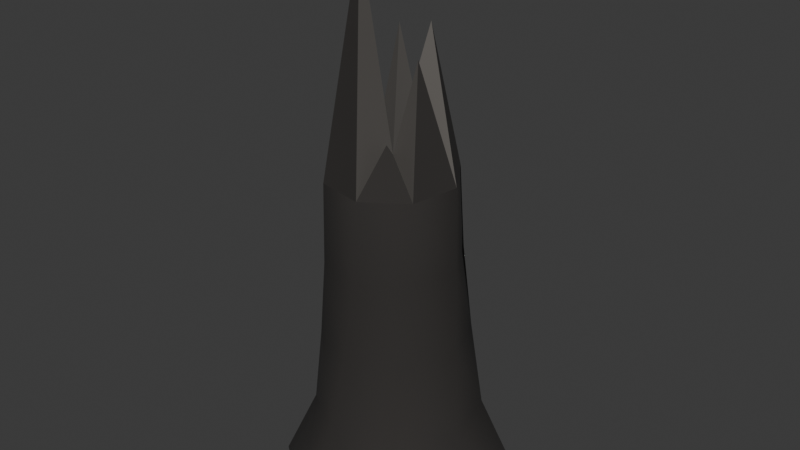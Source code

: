 # Source: Tocon_Seco.blend  (saved by Blender 5.2.45; exported with 4.5.12 LTS)
import bpy
from mathutils import Matrix  # noqa: F401  (used for matrix-valued properties, if any)

bpy.ops.wm.read_factory_settings(use_empty=True)
scene = bpy.context.scene
scene.name = 'Tocon_Seco'

# ---- collections
col_tocones_y_troncos = bpy.data.collections.new('Tocones_y_Troncos'); scene.collection.children.link(col_tocones_y_troncos)

# ---- materials (node trees are filled in below, after node groups)
mat_r4_corteza_oscura = bpy.data.materials.new('R4_Corteza_Oscura')
mat_r4_corteza_oscura.diffuse_color = (0.028, 0.025, 0.023, 1.0)
mat_r4_madera_muerta = bpy.data.materials.new('R4_Madera_Muerta')
mat_r4_madera_muerta.diffuse_color = (0.13, 0.12, 0.11, 1.0)

# ---- material node trees
mat_r4_corteza_oscura.use_nodes = True; mat_r4_corteza_oscura.node_tree.nodes.clear()
_N = mat_r4_corteza_oscura.node_tree.nodes; _L = mat_r4_corteza_oscura.node_tree.links
n0 = _N.new('ShaderNodeBsdfPrincipled'); n0.name = 'BSDF Principista'; n0.location = (-200, 100)
n0.inputs[0].default_value = (0.028, 0.025, 0.023, 1.0)
n0.inputs[2].default_value = 0.95
n0.inputs[10].default_value = 0.005
n1 = _N.new('ShaderNodeOutputMaterial'); n1.name = 'Material'; n1.location = (200, 100)
_L.new(n0.outputs[0], n1.inputs[0])
n1.is_active_output = True
mat_r4_madera_muerta.use_nodes = True; mat_r4_madera_muerta.node_tree.nodes.clear()
_N = mat_r4_madera_muerta.node_tree.nodes; _L = mat_r4_madera_muerta.node_tree.links
n0 = _N.new('ShaderNodeBsdfPrincipled'); n0.name = 'BSDF Principista'; n0.location = (-200, 100)
n0.inputs[0].default_value = (0.13, 0.12, 0.11, 1.0)
n0.inputs[2].default_value = 0.95
n0.inputs[10].default_value = 0.005
n1 = _N.new('ShaderNodeOutputMaterial'); n1.name = 'Material'; n1.location = (200, 100)
_L.new(n0.outputs[0], n1.inputs[0])
n1.is_active_output = True

# ---- world
world_world = bpy.data.worlds.new('World'); scene.world = world_world
world_world.use_nodes = True; world_world.node_tree.nodes.clear()
_N = world_world.node_tree.nodes; _L = world_world.node_tree.links
n0 = _N.new('ShaderNodeOutputWorld'); n0.name = 'World Output'; n0.location = (200, 100)
n1 = _N.new('ShaderNodeBackground'); n1.name = 'Background'; n1.location = (-200, 100)
n1.inputs[0].default_value = (0.05088, 0.05088, 0.05088, 1.0)
_L.new(n1.outputs[0], n0.inputs[0])
n0.is_active_output = True
world_world.color = (0.05088, 0.05088, 0.05088)
world_world.sun_shadow_jitter_overblur = 0.0

# ---- meshes
me_tocon_seco = bpy.data.meshes.new('Tocon_Seco')
me_tocon_seco.from_pydata([(-0.4391, 0.7482, 0.04), (0.2184, 0.8394, 0.04), (0.748, 0.439, 0.04), (0.8394, -0.2186, 0.04), (0.4391, -0.7482, 0.04), (-0.2184, -0.8394, 0.04), (-0.748, -0.439, 0.04), (-0.8394, 0.2186, 0.04), (-0.3597, 0.4927, 0.6), (0.09528, 0.5933, 0.6087), (0.4882, 0.3426, 0.6124), (0.5888, -0.1125, 0.6087), (0.3382, -0.5053, 0.6), (-0.1168, -0.6059, 0.5913), (-0.5097, -0.3552, 0.5876), (-0.6103, 0.09985, 0.5913), (-0.3883, 0.3709, 1.2), (-0.008333, 0.5186, 1.207), (0.3648, 0.3543, 1.21), (0.5126, -0.02568, 1.207), (0.3484, -0.3988, 1.2), (-0.03158, -0.5465, 1.193), (-0.4047, -0.3822, 1.19), (-0.5525, -0.002232, 1.193), (-0.4092, 0.2796, 1.8), (-0.08391, 0.4609, 1.806), (0.2744, 0.3591, 1.809), (0.4558, 0.03377, 1.806), (0.354, -0.3245, 1.8), (0.02869, -0.5058, 1.794), (-0.3296, -0.404, 1.791), (-0.511, -0.07866, 1.794), (-0.4214, 0.2348, 2.4), (-0.1197, 0.4309, 2.406), (0.2324, 0.3563, 2.408), (0.4286, 0.05457, 2.406), (0.354, -0.2975, 2.4), (0.05227, -0.4936, 2.394), (-0.2998, -0.4189, 2.392), (-0.496, -0.1172, 2.394), (-0.2289, 0.2689, 3.33), (0.03701, 0.3024, 2.654), (0.1677, 0.09958, 3.45), (0.2145, -0.08396, 3.254), (0.1395, -0.2976, 2.741), (-0.08418, -0.2695, 4.003), (-0.3177, -0.216, 2.511), (-0.3798, 0.04206, 2.493), (-0.03371, -0.03133, 2.541), (-0.01633, -0.04947, 1.322), (-0.01149, 0.003259, 1.348), (-0.03724, -0.0008246, 1.295), (0.0221, -0.03298, 1.302), (0.02641, 0.004022, 1.32), (0.006905, 0.001034, 1.284), (0.06101, -0.01858, 1.278), (0.06495, 0.005291, 1.289), (0.05065, 0.003282, 1.267), (0.1023, -0.007622, 1.248), (0.1052, 0.0079, 1.255), (0.09545, 0.006592, 1.241)], [], [(0, 1, 9, 8), (1, 2, 10, 9), (2, 3, 11, 10), (3, 4, 12, 11), (4, 5, 13, 12), (5, 6, 14, 13), (6, 7, 15, 14), (7, 0, 8, 15), (8, 9, 17, 16), (9, 10, 18, 17), (10, 11, 19, 18), (11, 12, 20, 19), (12, 13, 21, 20), (13, 14, 22, 21), (14, 15, 23, 22), (15, 8, 16, 23), (16, 17, 25, 24), (17, 18, 26, 25), (18, 19, 27, 26), (19, 20, 28, 27), (20, 21, 29, 28), (21, 22, 30, 29), (22, 23, 31, 30), (23, 16, 24, 31), (24, 25, 33, 32), (25, 26, 34, 33), (26, 27, 35, 34), (27, 28, 36, 35), (28, 29, 37, 36), (29, 30, 38, 37), (30, 31, 39, 38), (31, 24, 32, 39), (32, 33, 40), (33, 48, 40), (48, 32, 40), (33, 34, 41), (34, 48, 41), (48, 33, 41), (34, 35, 42), (35, 48, 42), (48, 34, 42), (35, 36, 43), (36, 48, 43), (48, 35, 43), (36, 37, 44), (37, 48, 44), (48, 36, 44), (37, 38, 45), (38, 48, 45), (48, 37, 45), (38, 39, 46), (39, 48, 46), (48, 38, 46), (39, 32, 47), (32, 48, 47), (48, 39, 47), (49, 50, 53, 52), (50, 51, 54, 53), (51, 49, 52, 54), (52, 53, 56, 55), (53, 54, 57, 56), (54, 52, 55, 57), (55, 56, 59, 58), (56, 57, 60, 59), (57, 55, 58, 60)])
me_tocon_seco.polygons.foreach_set('use_smooth', [1, 1, 1, 1, 1, 1, 1, 1, 1, 1, 1, 1, 1, 1, 1, 1, 1, 1, 1, 1, 1, 1, 1, 1, 1, 1, 1, 1, 1, 1, 1, 1, 0, 0, 0, 0, 0, 0, 0, 0, 0, 0, 0, 0, 0, 0, 0, 0, 0, 0, 0, 0, 0, 0, 0, 0, 1, 1, 1, 1, 1, 1, 1, 1, 1])
me_tocon_seco.polygons.foreach_set('material_index', [0, 0, 0, 0, 0, 0, 0, 0, 0, 0, 0, 0, 0, 0, 0, 0, 0, 0, 0, 0, 0, 0, 0, 0, 0, 0, 0, 0, 0, 0, 0, 0, 0, 1, 1, 0, 1, 1, 0, 1, 1, 0, 1, 1, 0, 1, 1, 0, 1, 1, 0, 1, 1, 0, 1, 1, 0, 0, 0, 0, 0, 0, 0, 0, 0])
_uv = me_tocon_seco.uv_layers.new(name='UVMap')
_uv.uv.foreach_set('vector', [0.0, 0.0, 0.0, 0.0, 0.0, 0.0, 0.0, 0.0, 0.0, 0.0, 0.0, 0.0, 0.0, 0.0, 0.0, 0.0, 0.0, 0.0, 0.0, 0.0, 0.0, 0.0, 0.0, 0.0, 0.0, 0.0, 0.0, 0.0, 0.0, 0.0, 0.0, 0.0, 0.0, 0.0, 0.0, 0.0, 0.0, 0.0, 0.0, 0.0, 0.0, 0.0, 0.0, 0.0, 0.0, 0.0, 0.0, 0.0, 0.0, 0.0, 0.0, 0.0, 0.0, 0.0, 0.0, 0.0, 0.0, 0.0, 0.0, 0.0, 0.0, 0.0, 0.0, 0.0, 0.0, 0.0, 0.0, 0.0, 0.0, 0.0, 0.0, 0.0, 0.0, 0.0, 0.0, 0.0, 0.0, 0.0, 0.0, 0.0, 0.0, 0.0, 0.0, 0.0, 0.0, 0.0, 0.0, 0.0, 0.0, 0.0, 0.0, 0.0, 0.0, 0.0, 0.0, 0.0, 0.0, 0.0, 0.0, 0.0, 0.0, 0.0, 0.0, 0.0, 0.0, 0.0, 0.0, 0.0, 0.0, 0.0, 0.0, 0.0, 0.0, 0.0, 0.0, 0.0, 0.0, 0.0, 0.0, 0.0, 0.0, 0.0, 0.0, 0.0, 0.0, 0.0, 0.0, 0.0, 0.0, 0.0, 0.0, 0.0, 0.0, 0.0, 0.0, 0.0, 0.0, 0.0, 0.0, 0.0, 0.0, 0.0, 0.0, 0.0, 0.0, 0.0, 0.0, 0.0, 0.0, 0.0, 0.0, 0.0, 0.0, 0.0, 0.0, 0.0, 0.0, 0.0, 0.0, 0.0, 0.0, 0.0, 0.0, 0.0, 0.0, 0.0, 0.0, 0.0, 0.0, 0.0, 0.0, 0.0, 0.0, 0.0, 0.0, 0.0, 0.0, 0.0, 0.0, 0.0, 0.0, 0.0, 0.0, 0.0, 0.0, 0.0, 0.0, 0.0, 0.0, 0.0, 0.0, 0.0, 0.0, 0.0, 0.0, 0.0, 0.0, 0.0, 0.0, 0.0, 0.0, 0.0, 0.0, 0.0, 0.0, 0.0, 0.0, 0.0, 0.0, 0.0, 0.0, 0.0, 0.0, 0.0, 0.0, 0.0, 0.0, 0.0, 0.0, 0.0, 0.0, 0.0, 0.0, 0.0, 0.0, 0.0, 0.0, 0.0, 0.0, 0.0, 0.0, 0.0, 0.0, 0.0, 0.0, 0.0, 0.0, 0.0, 0.0, 0.0, 0.0, 0.0, 0.0, 0.0, 0.0, 0.0, 0.0, 0.0, 0.0, 0.0, 0.0, 0.0, 0.0, 0.0, 0.0, 0.0, 0.0, 0.0, 0.0, 0.0, 0.0, 0.0, 0.0, 0.0, 0.0, 0.0, 0.0, 0.0, 0.0, 0.0, 0.0, 0.0, 0.0, 0.0, 0.0, 0.0, 0.0, 0.0, 0.0, 0.0, 0.0, 0.0, 0.0, 0.0, 0.0, 0.0, 0.0, 0.0, 0.0, 0.0, 0.0, 0.0, 0.0, 0.0, 0.0, 0.0, 0.0, 0.0, 0.0, 0.0, 0.0, 0.0, 0.0, 0.0, 0.0, 0.0, 0.0, 0.0, 0.0, 0.0, 0.0, 0.0, 0.0, 0.0, 0.0, 0.0, 0.0, 0.0, 0.0, 0.0, 0.0, 0.0, 0.0, 0.0, 0.0, 0.0, 0.0, 0.0, 0.0, 0.0, 0.0, 0.0, 0.0, 0.0, 0.0, 0.0, 0.0, 0.0, 0.0, 0.0, 0.0, 0.0, 0.0, 0.0, 0.0, 0.0, 0.0, 0.0, 0.0, 0.0, 0.0, 0.0, 0.0, 0.0, 0.0, 0.0, 0.0, 0.0, 0.0, 0.0, 0.0, 0.0, 0.0, 0.0, 0.0, 0.0, 0.0, 0.0, 0.0, 0.0, 0.0, 0.0, 0.0, 0.0, 0.0, 0.0, 0.0, 0.0, 0.0, 0.0, 0.0, 0.0, 0.0, 0.0, 0.0, 0.0, 0.0, 0.0, 0.0, 0.0, 0.0, 0.0, 0.0, 0.0, 0.0, 0.0, 0.0, 0.0, 0.0, 0.0, 0.0, 0.0, 0.0, 0.0, 0.0, 0.0, 0.0, 0.0, 0.0, 0.0, 0.0, 0.0, 0.0, 0.0, 0.0, 0.0, 0.0, 0.0, 0.0, 0.0, 0.0, 0.0, 0.0, 0.0, 0.0, 0.0, 0.0, 0.0, 0.0, 0.0, 0.0, 0.0, 0.0, 0.0, 0.0, 0.0, 0.0, 0.0, 0.0, 0.0, 0.0, 0.0, 0.0, 0.0, 0.0, 0.0, 0.0, 0.0, 0.0, 0.0, 0.0, 0.0, 0.0, 0.0, 0.0, 0.0, 0.0, 0.0, 0.0, 0.0, 0.0, 0.0, 0.0, 0.0, 0.0, 0.0, 0.0, 0.0, 0.0, 0.0, 0.0, 0.0])
me_tocon_seco.materials.append(mat_r4_corteza_oscura)
me_tocon_seco.materials.append(mat_r4_madera_muerta)
me_tocon_seco.update()

# ---- objects
ob_tocon_seco = bpy.data.objects.new('Tocon_Seco', me_tocon_seco)

# ---- transforms, parenting, visibility, modifiers, constraints
ob_tocon_seco.location = (0.0, 0.0, 0.0)

# ---- collection membership
col_tocones_y_troncos.objects.link(ob_tocon_seco)

# ---- scene / render settings (as saved in the file)
scene.frame_start = 1; scene.frame_end = 250; scene.frame_set(1)
scene.render.engine = 'BLENDER_EEVEE_NEXT'
scene.render.bake_bias = 0.0
scene.render.bake_samples = 0
scene.render.compositor_device = 'GPU'
scene.eevee.use_volume_custom_range = False
scene.eevee.fast_gi_thickness_near = 0.1
scene.eevee.fast_gi_thickness_far = 0.0
scene.eevee.ray_tracing_options.screen_trace_thickness = 0.1
bpy.context.view_layer.update()

# ---- added for rendering (the .blend has no active camera and no usable light): camera, sun
cam_auto = bpy.data.cameras.new('AutoCamera')
cam_auto.lens = 50.0
cam_auto.sensor_width = 36.0
cam_auto.clip_end = 1000.0
ob_auto_camera = bpy.data.objects.new('AutoCamera', cam_auto)
scene.collection.objects.link(ob_auto_camera)
ob_auto_camera.location = (4.27468, -5.12962, 5.44145)
ob_auto_camera.rotation_euler = (1.09748, -7.21219e-08, 0.694738)
scene.camera = ob_auto_camera
light_auto_sun = bpy.data.lights.new('AutoSun', 'SUN')
light_auto_sun.energy = 3.0
light_auto_sun.angle = 0.0523599
ob_auto_sun = bpy.data.objects.new('AutoSun', light_auto_sun)
scene.collection.objects.link(ob_auto_sun)
ob_auto_sun.rotation_euler = (0.872665, 0.174533, 0.523599)
bpy.context.view_layer.update()
